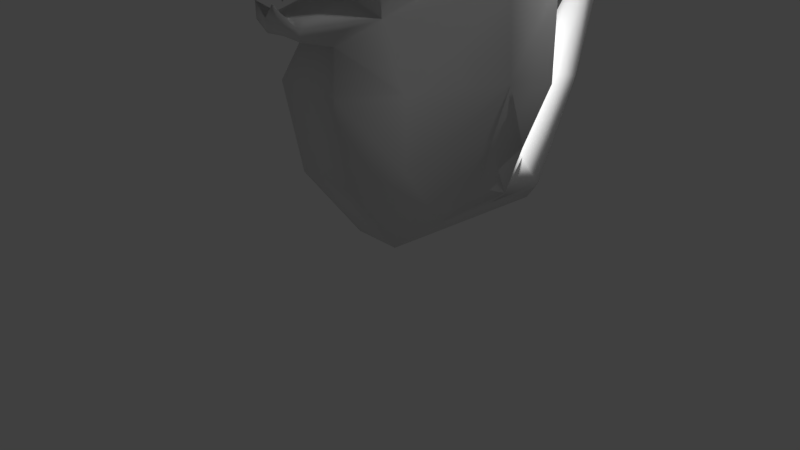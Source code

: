 # Source: Snake.blend  (saved by Blender 2.77.0; exported with 4.5.12 LTS)
import bpy
from mathutils import Matrix  # noqa: F401  (used for matrix-valued properties, if any)

bpy.ops.wm.read_factory_settings(use_empty=True)
scene = bpy.context.scene
scene.name = 'Scene'

# ---- collections
col_collection_1 = bpy.data.collections.new('Collection 1'); scene.collection.children.link(col_collection_1)

# ---- world
world_world = bpy.data.worlds.new('World'); scene.world = world_world
world_world.color = (0.05088, 0.05088, 0.05088)
world_world.use_sun_shadow = False
world_world.sun_shadow_jitter_overblur = 0.0
world_world.cycles.sampling_method = 'MANUAL'

# ---- cameras
cam_camera = bpy.data.cameras.new('Camera')
cam_camera.clip_end = 100.0
cam_camera.lens = 35.0
cam_camera.sensor_width = 32.0
cam_camera.sensor_height = 18.0
cam_camera.ortho_scale = 7.314
cam_camera.dof.focus_distance = 0.0
cam_camera.dof.aperture_fstop = 128.0

# ---- lights
light_hemi_006 = bpy.data.lights.new('Hemi.006', 'SUN')
light_hemi_006.transmission_factor = 0.0
light_hemi_006.angle = 0.1993
light_hemi_006.energy = 1.0
light_hemi_006.shadow_buffer_clip_start = 0.5
light_hemi_006.shadow_soft_size = 0.1
light_hemi_006.shadow_cascade_max_distance = 1000.0
light_hemi_005 = bpy.data.lights.new('Hemi.005', 'SUN')
light_hemi_005.transmission_factor = 0.0
light_hemi_005.angle = 0.1993
light_hemi_005.energy = 1.0
light_hemi_005.shadow_buffer_clip_start = 0.5
light_hemi_005.shadow_soft_size = 0.1
light_hemi_005.shadow_cascade_max_distance = 1000.0
light_hemi_004 = bpy.data.lights.new('Hemi.004', 'SUN')
light_hemi_004.transmission_factor = 0.0
light_hemi_004.angle = 0.1993
light_hemi_004.energy = 1.0
light_hemi_004.shadow_buffer_clip_start = 0.5
light_hemi_004.shadow_soft_size = 0.1
light_hemi_004.shadow_cascade_max_distance = 1000.0
light_hemi_003 = bpy.data.lights.new('Hemi.003', 'SUN')
light_hemi_003.transmission_factor = 0.0
light_hemi_003.angle = 0.1993
light_hemi_003.energy = 1.0
light_hemi_003.shadow_buffer_clip_start = 0.5
light_hemi_003.shadow_soft_size = 0.1
light_hemi_003.shadow_cascade_max_distance = 1000.0
light_hemi_002 = bpy.data.lights.new('Hemi.002', 'SUN')
light_hemi_002.transmission_factor = 0.0
light_hemi_002.angle = 0.1993
light_hemi_002.energy = 1.0
light_hemi_002.shadow_buffer_clip_start = 0.5
light_hemi_002.shadow_soft_size = 0.1
light_hemi_002.shadow_cascade_max_distance = 1000.0
light_hemi_001 = bpy.data.lights.new('Hemi.001', 'SUN')
light_hemi_001.transmission_factor = 0.0
light_hemi_001.angle = 0.1993
light_hemi_001.energy = 1.0
light_hemi_001.shadow_buffer_clip_start = 0.5
light_hemi_001.shadow_soft_size = 0.1
light_hemi_001.shadow_cascade_max_distance = 1000.0
light_hemi = bpy.data.lights.new('Hemi', 'SUN')
light_hemi.transmission_factor = 0.0
light_hemi.angle = 0.1993
light_hemi.energy = 1.0
light_hemi.shadow_buffer_clip_start = 0.5
light_hemi.shadow_soft_size = 0.1
light_hemi.shadow_cascade_max_distance = 1000.0
light_lamp = bpy.data.lights.new('Lamp', 'POINT')
light_lamp.transmission_factor = 0.0
light_lamp.cutoff_distance = 30.0
light_lamp.energy = 100.0
light_lamp.shadow_buffer_clip_start = 1.001
light_lamp.shadow_soft_size = 0.1
light_lamp.shadow_maximum_resolution = 0.006
light_lamp.use_absolute_resolution = True

# ---- meshes
me_circle = bpy.data.meshes.new('Circle')
me_circle.from_pydata([(-2.083, 0.7364, 0.1578), (-0.5834, -0.3027, -0.2287), (-0.285, -0.7241, -0.5088), (-0.8535, -0.2225, -1.022), (-0.4674, -0.901, -0.9926), (-1.181, 1.141, -2.524), (-0.7515, 0.432, -2.835), (-0.3345, 0.06365, -3.206), (-0.462, 2.349, -2.599), (-0.5761, 2.58, -3.042), (-0.2564, 2.766, -3.397), (-0.2828, 3.299, -1.663), (-0.3527, 3.597, -1.732), (-0.157, 3.836, -1.786), (-1.1, -0.437, 0.4011), (-0.6077, -1.44, 0.5345), (-0.1509, 4.006, -0.5867), (-0.1882, 4.153, -0.659), (-0.08374, 4.27, -0.7169), (-2.083, 0.7364, -0.8422), (-2.067, 0.7105, 0.5736), (-1.012, -0.6227, 1.182), (-0.7047, -1.342, 1.22), (-1.968, 0.6491, 1.145), (-0.7826, -0.3059, 1.731), (-0.4913, -0.9829, 1.582), (-1.541, 0.1984, 1.564), (-0.2796, -0.5977, 1.777), (-1.669, 0.495, 0.09685), (-1.665, 0.5677, -0.9037), (-1.693, 0.4356, 0.5626), (-1.542, 0.1839, 1.176), (-1.034, 0.8628, -2.421), (-0.2954, 1.415, -3.302), (-0.8215, 1.745, -2.562), (-0.6638, 1.506, -2.938), (-0.8249, -0.175, -2.0), (-0.4237, -0.7013, -2.168), (-1.647, 0.8556, -1.712), (-1.362, 0.6332, -1.693), (-0.1984, 4.043, -0.2911), (-0.2636, 4.299, -0.4174), (-0.1731, 4.23, -0.1011), (-0.2081, 4.367, -0.1689), (-0.2346, 4.292, 0.1378), (-0.2875, 4.5, 0.03534), (-0.1353, 4.46, 0.3627), (-0.165, 4.577, 0.3052), (-0.2398, 4.513, 0.5334), (-0.2774, 4.661, 0.4604), (-0.1469, 4.619, 0.6822), (-0.1721, 4.718, 0.6334), (-0.552, -1.275, 0.8441), (-0.4599, -1.213, 0.5706), (-0.2157, -1.543, 0.4307), (-0.5571, -1.493, 0.3645), (-0.4571, -1.355, 0.3696), (-0.339, -1.394, 0.08349), (-0.2579, -0.4779, -0.02059), (-0.2933, -1.167, -0.3777), (-0.3662, -1.243, -0.224), (-0.1486, -1.389, 0.03125), (-1.736, 0.8919, -0.8422), (-1.592, 0.7808, 1.159), (-1.398, 0.9791, -1.58), (-1.756, 0.8828, 0.1578), (-1.703, 0.8622, 0.5779), (-1.283, 0.3395, 1.573), (0.0, 0.0898, 1.935), (-0.343, 0.07487, 1.823), (-0.9621, -0.9202, 1.208), (-0.6365, -1.373, 0.9644), (-0.2309, -1.483, 1.245), (-0.5794, -1.139, 1.513), (-0.2781, -0.9521, -0.1399), (-0.3531, -0.56, 0.2402), (2.083, 0.7364, 0.1578), (0.5834, -0.3027, -0.2287), (0.285, -0.7241, -0.5088), (0.0, 1.677, -1.504), (0.0, 1.671, 0.1578), (0.8535, -0.2225, -1.022), (0.4674, -0.901, -0.9926), (0.0, 0.3989, 1.754), (1.181, 1.141, -2.524), (0.7515, 0.432, -2.835), (0.3345, 0.06365, -3.206), (0.0, 2.246, -2.402), (0.462, 2.349, -2.599), (0.5761, 2.58, -3.042), (0.2564, 2.766, -3.397), (0.0, -1.506, 0.6223), (0.0, 3.166, -1.633), (0.2828, 3.299, -1.663), (0.3527, 3.597, -1.732), (0.157, 3.836, -1.786), (1.1, -0.437, 0.4011), (0.0, 1.571, 0.5981), (0.6077, -1.44, 0.5345), (0.0, 3.941, -0.5545), (0.1509, 4.006, -0.5867), (0.1882, 4.153, -0.659), (0.08374, 4.27, -0.7169), (2.083, 0.7364, -0.8422), (2.067, 0.7105, 0.5736), (0.0, 1.671, -0.8422), (0.0, -0.7241, -0.4911), (0.0, -0.901, -1.0), (0.0, 0.06365, -3.206), (0.0, 2.766, -3.397), (0.0, 3.836, -1.786), (0.0, 4.27, -0.7169), (0.0, -1.429, 1.234), (1.012, -0.6227, 1.182), (0.0, 1.338, 1.218), (0.7165, -1.355, 1.22), (1.968, 0.6491, 1.145), (0.0, -1.081, 1.625), (0.7826, -0.3059, 1.731), (0.0, 1.04, 1.616), (0.4913, -0.9829, 1.582), (1.541, 0.1984, 1.564), (0.0, -0.6797, 1.821), (0.2796, -0.5977, 1.777), (1.669, 0.495, 0.09685), (1.665, 0.5677, -0.9037), (1.693, 0.4356, 0.5626), (1.542, 0.1839, 1.176), (1.034, 0.8628, -2.421), (0.2954, 1.415, -3.302), (0.8215, 1.745, -2.562), (0.6638, 1.506, -2.938), (0.0, 1.415, -3.302), (0.8249, -0.175, -2.0), (0.4237, -0.7013, -2.168), (1.647, 0.8556, -1.712), (0.0, -0.7013, -2.171), (1.362, 0.6332, -1.693), (0.0, 3.929, -0.2349), (0.1984, 4.043, -0.2911), (0.2636, 4.299, -0.4174), (0.0, 4.57, -0.5077), (0.0, 4.176, -0.03054), (0.1731, 4.23, -0.1011), (0.2081, 4.367, -0.1689), (0.0, 4.519, -0.1769), (0.0, 4.2, 0.1834), (0.2346, 4.292, 0.1378), (0.2875, 4.5, 0.03534), (0.0, 4.719, -0.03786), (0.0, 4.408, 0.3833), (0.1353, 4.46, 0.3627), (0.165, 4.577, 0.3052), (0.0, 4.7, 0.2591), (0.0, 4.447, 0.5659), (0.2398, 4.513, 0.5334), (0.2774, 4.661, 0.4604), (0.0, 4.817, 0.4083), (0.0, 4.571, 0.6988), (0.1469, 4.619, 0.6822), (0.1721, 4.718, 0.6334), (0.0, 4.818, 0.5935), (0.552, -1.275, 0.8441), (0.4599, -1.213, 0.5706), (0.2157, -1.543, 0.4307), (0.5571, -1.493, 0.3645), (0.4571, -1.355, 0.3696), (0.339, -1.394, 0.08349), (0.0, -0.6169, 0.0706), (0.2579, -0.4779, -0.02059), (0.2933, -1.167, -0.3777), (0.0, -1.19, -0.1171), (0.0, -1.167, -0.36), (0.0, -1.382, -0.1328), (0.3662, -1.243, -0.224), (0.1486, -1.389, 0.03125), (1.736, 0.8919, -0.8422), (1.592, 0.7808, 1.159), (1.398, 0.9791, -1.58), (1.756, 0.8828, 0.1578), (1.703, 0.8622, 0.5779), (1.283, 0.3395, 1.573), (0.343, 0.07487, 1.823), (0.9621, -0.9202, 1.208), (0.6365, -1.373, 0.9644), (0.2309, -1.483, 1.245), (0.5794, -1.139, 1.513), (0.0, -1.081, -0.09799), (0.2781, -0.9521, -0.1399), (0.3531, -0.56, 0.2402), (0.0, -0.6843, 0.2552), (-0.2605, -1.341, 0.9579), (-0.3854, -1.426, 1.047), (-0.8083, -1.168, 1.05), (-0.7939, -0.9908, 0.9501), (-0.7094, -1.065, 1.334), (-0.6709, -0.8543, 1.369), (-0.3094, -1.342, 1.46), (-0.1715, -1.219, 1.503), (0.3051, -1.334, 0.9464), (0.4182, -1.422, 1.044), (0.726, -1.058, 1.295), (0.7044, -0.8321, 1.318), (0.1988, -1.17, 1.501), (0.3412, -1.289, 1.462), (0.8195, -0.979, 0.97), (0.8371, -1.175, 1.043)], [], [(2, 1, 3, 4), (0, 65, 62, 19), (106, 2, 4, 107), (2, 106, 172, 59), (37, 36, 6, 7), (20, 30, 31, 23), (136, 37, 7, 108), (97, 66, 63, 114), (132, 33, 10, 109), (35, 34, 8), (33, 35, 9, 10), (5, 79, 34), (8, 87, 92, 11), (0, 28, 30, 20), (109, 10, 13, 110), (9, 8, 11, 12), (8, 79, 87), (10, 9, 12, 13), (3, 1, 28, 29), (36, 3, 29, 39), (13, 12, 17, 18), (11, 92, 99, 16), (1, 58, 75, 14), (110, 13, 18, 111), (12, 11, 16, 17), (19, 62, 64, 38), (80, 65, 66, 97), (114, 63, 67, 119), (21, 70, 195, 196), (15, 91, 191, 52), (14, 194, 21), (24, 67, 26), (24, 25, 27), (22, 72, 197), (23, 31, 24, 26), (24, 27, 68, 69), (25, 117, 122, 27), (7, 6, 35, 33), (30, 28, 1, 14), (24, 31, 21), (29, 28, 0, 19), (31, 30, 14, 21), (39, 38, 5, 32), (32, 5, 6), (6, 5, 35), (108, 7, 33, 132), (29, 19, 38, 39), (34, 79, 8), (35, 5, 34), (8, 9, 35), (5, 105, 79), (6, 36, 39, 32), (107, 4, 37, 136), (4, 3, 36, 37), (111, 18, 141), (38, 64, 5), (119, 69, 83), (41, 40, 42, 43), (17, 16, 40, 41), (18, 17, 41, 141), (16, 99, 138, 40), (145, 43, 45, 149), (141, 41, 43, 145), (40, 138, 142, 42), (44, 146, 150, 46), (42, 142, 146, 44), (43, 42, 44, 45), (47, 46, 48, 49), (149, 45, 47, 153), (45, 44, 46, 47), (49, 48, 50, 51), (46, 150, 154, 48), (153, 47, 49, 157), (50, 158, 161, 51), (48, 154, 158, 50), (157, 49, 51, 161), (56, 54, 57), (25, 198, 117), (21, 194, 193, 70), (25, 24, 196), (52, 191, 192, 71), (53, 91, 54, 56), (14, 53, 15), (15, 53, 56, 55), (91, 15, 55, 54), (59, 172, 173, 60), (55, 56, 57), (54, 55, 57), (58, 168, 190, 75), (58, 1, 74), (60, 1, 59), (168, 58, 74, 187), (1, 2, 59), (60, 173, 61), (171, 60, 61), (173, 171, 61), (63, 66, 20, 23), (67, 24, 69), (5, 64, 105), (62, 65, 80, 105), (64, 62, 105), (66, 65, 0, 20), (67, 63, 23, 26), (69, 68, 83), (68, 27, 122), (73, 197, 198, 25), (70, 193, 22), (73, 195, 22), (71, 192, 22), (187, 74, 60, 171), (74, 1, 60), (75, 190, 91, 53), (14, 75, 53), (78, 82, 81, 77), (76, 103, 176, 179), (106, 107, 82, 78), (78, 170, 172, 106), (134, 86, 85, 133), (104, 116, 127, 126), (136, 108, 86, 134), (97, 114, 177, 180), (132, 109, 90, 129), (131, 88, 130), (129, 90, 89, 131), (84, 130, 79), (88, 93, 92, 87), (76, 104, 126, 124), (109, 110, 95, 90), (89, 94, 93, 88), (88, 87, 79), (90, 95, 94, 89), (81, 125, 124, 77), (133, 137, 125, 81), (95, 102, 101, 94), (93, 100, 99, 92), (77, 96, 189, 169), (110, 111, 102, 95), (94, 101, 100, 93), (103, 135, 178, 176), (80, 97, 180, 179), (114, 119, 181, 177), (113, 202, 201, 183), (98, 162, 199, 91), (96, 113, 205), (118, 121, 181), (118, 123, 120), (115, 204, 185), (116, 121, 118, 127), (118, 182, 68, 123), (120, 123, 122, 117), (86, 129, 131, 85), (126, 96, 77, 124), (118, 113, 127), (125, 103, 76, 124), (127, 113, 96, 126), (137, 128, 84, 135), (128, 85, 84), (85, 131, 84), (108, 132, 129, 86), (125, 137, 135, 103), (130, 88, 79), (131, 130, 84), (88, 131, 89), (84, 79, 105), (85, 128, 137, 133), (107, 136, 134, 82), (82, 134, 133, 81), (111, 141, 102), (135, 84, 178), (140, 144, 143, 139), (101, 140, 139, 100), (102, 141, 140, 101), (100, 139, 138, 99), (145, 149, 148, 144), (141, 145, 144, 140), (139, 143, 142, 138), (147, 151, 150, 146), (143, 147, 146, 142), (144, 148, 147, 143), (152, 156, 155, 151), (149, 153, 152, 148), (148, 152, 151, 147), (156, 160, 159, 155), (151, 155, 154, 150), (153, 157, 156, 152), (159, 160, 161, 158), (155, 159, 158, 154), (157, 161, 160, 156), (166, 167, 164), (120, 117, 203), (113, 183, 206, 205), (120, 202, 118), (162, 184, 200, 199), (163, 166, 164, 91), (96, 98, 163), (98, 165, 166, 163), (91, 164, 165, 98), (170, 174, 173, 172), (165, 167, 166), (164, 167, 165), (169, 189, 190, 168), (169, 188, 77), (174, 170, 77), (168, 187, 188, 169), (77, 170, 78), (174, 175, 173), (171, 175, 174), (173, 175, 171), (177, 116, 104, 180), (181, 182, 118), (84, 105, 178), (176, 105, 80, 179), (178, 105, 176), (180, 104, 76, 179), (181, 121, 116, 177), (182, 83, 68), (68, 122, 123), (186, 120, 203, 204), (183, 115, 206), (186, 115, 201), (184, 115, 200), (187, 171, 174, 188), (188, 174, 77), (189, 163, 91, 190), (96, 163, 189), (191, 91, 112), (192, 191, 112, 72), (22, 192, 72), (193, 194, 52, 71), (22, 193, 71), (194, 14, 15, 52), (196, 24, 21), (196, 195, 73, 25), (22, 195, 70), (117, 198, 112), (197, 73, 22), (198, 197, 72, 112), (199, 200, 185, 112), (200, 115, 185), (91, 199, 112), (201, 202, 120, 186), (118, 202, 113), (201, 115, 183), (203, 117, 112), (204, 115, 186), (204, 203, 112, 185), (205, 162, 98, 96), (205, 206, 184, 162), (206, 115, 184), (182, 119, 83), (69, 119, 67), (182, 181, 119)])
me_circle.polygons.foreach_set('use_smooth', [True] * 252)
_uv = me_circle.uv_layers.new(name='UVMap')
_uv.uv.foreach_set('vector', [0.4907, 0.8618, 0.4907, 0.8617, 0.4907, 0.8618, 0.4907, 0.8618, 0.5052, 0.8608, 0.5053, 0.8608, 0.5053, 0.8608, 0.5053, 0.8608, 0.4906, 0.8618, 0.4907, 0.8618, 0.4907, 0.8618, 0.4907, 0.8618, 0.4907, 0.8618, 0.4906, 0.8618, 0.4906, 0.8618, 0.4906, 0.8617, 0.4907, 0.8618, 0.4907, 0.8618, 0.4907, 0.8618, 0.4907, 0.8618, 0.4941, 0.8605, 0.4941, 0.8605, 0.4941, 0.8605, 0.4941, 0.8605, 0.4907, 0.8618, 0.4907, 0.8618, 0.4907, 0.8618, 0.4907, 0.8618, 0.5038, 0.8875, 0.5038, 0.8875, 0.5038, 0.8875, 0.5038, 0.8875, 0.4907, 0.8618, 0.4907, 0.8618, 0.4907, 0.8618, 0.4907, 0.8618, 0.5038, 0.8876, 0.5038, 0.8876, 0.5038, 0.8876, 0.4907, 0.8618, 0.4907, 0.8618, 0.4907, 0.8618, 0.4907, 0.8618, 0.5038, 0.8876, 0.5038, 0.8875, 0.5038, 0.8876, 0.5038, 0.8876, 0.5038, 0.8876, 0.5039, 0.8876, 0.5039, 0.8876, 0.4941, 0.8605, 0.4941, 0.8605, 0.4941, 0.8605, 0.4941, 0.8605, 0.4907, 0.8618, 0.4907, 0.8618, 0.4907, 0.8618, 0.4907, 0.8618, 0.5038, 0.8876, 0.5038, 0.8876, 0.5039, 0.8876, 0.5039, 0.8876, 0.5038, 0.8876, 0.5038, 0.8875, 0.5038, 0.8876, 0.4907, 0.8618, 0.4907, 0.8618, 0.4907, 0.8618, 0.4907, 0.8618, 0.5038, 0.8876, 0.5038, 0.8875, 0.5038, 0.8875, 0.5038, 0.8875, 0.5038, 0.8876, 0.5038, 0.8876, 0.5038, 0.8875, 0.5038, 0.8876, 0.4907, 0.8618, 0.4907, 0.8618, 0.4907, 0.8618, 0.4907, 0.8618, 0.5039, 0.8876, 0.5039, 0.8876, 0.5039, 0.8876, 0.5039, 0.8876, 0.8293, 0.9853, 0.8293, 0.9853, 0.8293, 0.9853, 0.8293, 0.9853, 0.4907, 0.8618, 0.4907, 0.8618, 0.4907, 0.8618, 0.4907, 0.8618, 0.5039, 0.8876, 0.5039, 0.8876, 0.5039, 0.8876, 0.5039, 0.8876, 0.5053, 0.8608, 0.5053, 0.8608, 0.5053, 0.8608, 0.5053, 0.8608, 0.5038, 0.8875, 0.5038, 0.8875, 0.5038, 0.8875, 0.5038, 0.8875, 0.5038, 0.8875, 0.5038, 0.8875, 0.5038, 0.8875, 0.5038, 0.8875, 0.5957, 0.8345, 0.5957, 0.8345, 0.5957, 0.8345, 0.5957, 0.8345, 0.4906, 0.8617, 0.4906, 0.8617, 0.4906, 0.8617, 0.4907, 0.8617, 0.4907, 0.8617, 0.4907, 0.8617, 0.4907, 0.8617, 0.5052, 0.8607, 0.5052, 0.8607, 0.5052, 0.8607, 0.4907, 0.8617, 0.4907, 0.8617, 0.4907, 0.8617, 0.4983, 0.811, 0.4983, 0.811, 0.4983, 0.811, 0.4941, 0.8605, 0.4941, 0.8605, 0.4941, 0.8605, 0.4941, 0.8605, 0.4912, 0.8617, 0.4912, 0.8617, 0.4912, 0.8617, 0.4912, 0.8617, 0.4907, 0.8617, 0.4907, 0.8617, 0.4907, 0.8617, 0.4907, 0.8617, 0.4907, 0.8618, 0.4907, 0.8618, 0.4907, 0.8618, 0.4907, 0.8618, 0.5038, 0.8875, 0.5038, 0.8875, 0.5038, 0.8875, 0.5038, 0.8875, 0.5038, 0.8875, 0.5038, 0.8875, 0.5038, 0.8875, 0.4941, 0.8605, 0.4941, 0.8605, 0.4941, 0.8605, 0.4941, 0.8605, 0.5038, 0.8875, 0.5038, 0.8875, 0.5038, 0.8875, 0.5038, 0.8875, 0.4941, 0.8605, 0.4942, 0.8605, 0.4942, 0.8605, 0.4942, 0.8605, 0.4942, 0.8605, 0.4942, 0.8605, 0.4942, 0.8605, 0.4999, 0.8865, 0.4999, 0.8865, 0.5, 0.8865, 0.4907, 0.8618, 0.4907, 0.8618, 0.4907, 0.8618, 0.4907, 0.8618, 0.4941, 0.8605, 0.4941, 0.8605, 0.4942, 0.8605, 0.4941, 0.8605, 0.5038, 0.8876, 0.5038, 0.8875, 0.5038, 0.8876, 0.5038, 0.8876, 0.5038, 0.8876, 0.5038, 0.8876, 0.5038, 0.8876, 0.5038, 0.8876, 0.5038, 0.8876, 0.5038, 0.8876, 0.5038, 0.8875, 0.5038, 0.8875, 0.5038, 0.8876, 0.5038, 0.8876, 0.5038, 0.8876, 0.5038, 0.8876, 0.4907, 0.8618, 0.4907, 0.8618, 0.4907, 0.8618, 0.4907, 0.8618, 0.4907, 0.8618, 0.4907, 0.8618, 0.4907, 0.8618, 0.4907, 0.8618, 0.4907, 0.8618, 0.4907, 0.8618, 0.4907, 0.8618, 0.5053, 0.8608, 0.5053, 0.8608, 0.5053, 0.8608, 0.5038, 0.8875, 0.5038, 0.8875, 0.5038, 0.8875, 0.4984, 0.8109, 0.4984, 0.8109, 0.4984, 0.8109, 0.4984, 0.8109, 0.5025, 0.8605, 0.5025, 0.8605, 0.5025, 0.8605, 0.5025, 0.8605, 0.4984, 0.8109, 0.4984, 0.8109, 0.4984, 0.8109, 0.4984, 0.8109, 0.4984, 0.8109, 0.4984, 0.8109, 0.4984, 0.8109, 0.4984, 0.8109, 0.4984, 0.8109, 0.4984, 0.8109, 0.4984, 0.8109, 0.4984, 0.8109, 0.5025, 0.8605, 0.5025, 0.8605, 0.5025, 0.8605, 0.5025, 0.8605, 0.5025, 0.8605, 0.5025, 0.8605, 0.5025, 0.8605, 0.5025, 0.8605, 0.5025, 0.8605, 0.5025, 0.8605, 0.5025, 0.8605, 0.5025, 0.8605, 0.4984, 0.8109, 0.4984, 0.8109, 0.4984, 0.8109, 0.4984, 0.8109, 0.5025, 0.8605, 0.5025, 0.8605, 0.5025, 0.8605, 0.5025, 0.8605, 0.5025, 0.8605, 0.5025, 0.8605, 0.5025, 0.8605, 0.5025, 0.8605, 0.5025, 0.8605, 0.5025, 0.8605, 0.5025, 0.8605, 0.5025, 0.8605, 0.4984, 0.8109, 0.4984, 0.8109, 0.4984, 0.8109, 0.4984, 0.8109, 0.4984, 0.8109, 0.4984, 0.8109, 0.4984, 0.8109, 0.4984, 0.8109, 0.4984, 0.8109, 0.4984, 0.8109, 0.4984, 0.8109, 0.4984, 0.8109, 0.4984, 0.8109, 0.4984, 0.8109, 0.4984, 0.8109, 0.4984, 0.8109, 0.5025, 0.8605, 0.5025, 0.8605, 0.5025, 0.8605, 0.5025, 0.8605, 0.5025, 0.8605, 0.5025, 0.8605, 0.5025, 0.8605, 0.5025, 0.8605, 0.5025, 0.8605, 0.5025, 0.8605, 0.5025, 0.8605, 0.5025, 0.8605, 0.02676, 0.988, 0.02676, 0.988, 0.02676, 0.988, 0.4907, 0.8617, 0.4907, 0.8617, 0.4907, 0.8617, 0.5934, 0.8348, 0.5934, 0.8348, 0.5934, 0.8348, 0.5934, 0.8348, 0.4907, 0.8617, 0.4907, 0.8617, 0.4907, 0.8617, 0.5957, 0.8345, 0.5957, 0.8345, 0.5957, 0.8345, 0.5957, 0.8345, 0.02676, 0.9881, 0.02676, 0.988, 0.02676, 0.988, 0.02676, 0.988, 0.5038, 0.8875, 0.5038, 0.8875, 0.5038, 0.8875, 0.02676, 0.988, 0.02676, 0.9881, 0.02676, 0.988, 0.02676, 0.988, 0.02676, 0.988, 0.02676, 0.988, 0.02676, 0.988, 0.02676, 0.988, 0.4906, 0.8617, 0.4906, 0.8618, 0.4906, 0.8617, 0.4906, 0.8617, 0.02676, 0.988, 0.02676, 0.988, 0.02676, 0.988, 0.02676, 0.988, 0.02676, 0.988, 0.02676, 0.988, 0.8293, 0.9853, 0.8293, 0.9853, 0.8293, 0.9853, 0.8293, 0.9853, 0.8293, 0.9853, 0.8293, 0.9853, 0.8293, 0.9853, 0.4906, 0.8617, 0.4907, 0.8617, 0.4906, 0.8617, 0.8293, 0.9853, 0.8293, 0.9853, 0.8293, 0.9853, 0.8293, 0.9853, 0.4907, 0.8617, 0.4907, 0.8618, 0.4906, 0.8617, 0.02676, 0.9881, 0.02675, 0.9881, 0.02676, 0.9881, 0.02676, 0.9881, 0.02676, 0.9881, 0.02676, 0.9881, 0.8286, 0.9861, 0.8286, 0.9861, 0.8286, 0.9861, 0.5052, 0.8607, 0.5052, 0.8607, 0.5052, 0.8607, 0.5052, 0.8607, 0.5038, 0.8875, 0.5038, 0.8875, 0.5038, 0.8875, 0.5038, 0.8876, 0.5038, 0.8875, 0.5038, 0.8875, 0.5038, 0.8875, 0.5038, 0.8875, 0.5038, 0.8875, 0.5038, 0.8875, 0.5038, 0.8875, 0.5038, 0.8875, 0.5038, 0.8875, 0.5052, 0.8607, 0.5053, 0.8608, 0.5052, 0.8608, 0.5052, 0.8607, 0.5052, 0.8607, 0.5052, 0.8607, 0.5052, 0.8607, 0.5052, 0.8607, 0.4939, 0.8605, 0.4939, 0.8605, 0.4939, 0.8605, 0.4912, 0.8617, 0.4912, 0.8617, 0.4912, 0.8617, 0.5934, 0.8348, 0.5934, 0.8348, 0.5934, 0.8348, 0.5934, 0.8348, 0.4983, 0.811, 0.4983, 0.811, 0.4983, 0.811, 0.5007, 0.8108, 0.5007, 0.8108, 0.5007, 0.8108, 0.5007, 0.8108, 0.5007, 0.8108, 0.5007, 0.8108, 0.8293, 0.9853, 0.8293, 0.9853, 0.8293, 0.9853, 0.8293, 0.9853, 0.8293, 0.9853, 0.8293, 0.9853, 0.8293, 0.9853, 0.8293, 0.9853, 0.8293, 0.9853, 0.8293, 0.9852, 0.8293, 0.9853, 0.8293, 0.9853, 0.8293, 0.9853, 0.8293, 0.9853, 0.4907, 0.8618, 0.4907, 0.8618, 0.4907, 0.8618, 0.4907, 0.8617, 0.5052, 0.8608, 0.5053, 0.8608, 0.5053, 0.8608, 0.5053, 0.8608, 0.4906, 0.8618, 0.4907, 0.8618, 0.4907, 0.8618, 0.4907, 0.8618, 0.4907, 0.8618, 0.4906, 0.8617, 0.4906, 0.8618, 0.4906, 0.8618, 0.4907, 0.8618, 0.4907, 0.8618, 0.4907, 0.8618, 0.4907, 0.8618, 0.4941, 0.8605, 0.4941, 0.8605, 0.4941, 0.8605, 0.4941, 0.8605, 0.4907, 0.8618, 0.4907, 0.8618, 0.4907, 0.8618, 0.4907, 0.8618, 0.5038, 0.8875, 0.5038, 0.8875, 0.5038, 0.8875, 0.5038, 0.8875, 0.4907, 0.8618, 0.4907, 0.8618, 0.4907, 0.8618, 0.4907, 0.8618, 0.5038, 0.8876, 0.5038, 0.8876, 0.5038, 0.8876, 0.4907, 0.8618, 0.4907, 0.8618, 0.4907, 0.8618, 0.4907, 0.8618, 0.5038, 0.8876, 0.5038, 0.8876, 0.5038, 0.8875, 0.5038, 0.8876, 0.5039, 0.8876, 0.5039, 0.8876, 0.5038, 0.8876, 0.4941, 0.8605, 0.4941, 0.8605, 0.4941, 0.8605, 0.4941, 0.8605, 0.4907, 0.8618, 0.4907, 0.8618, 0.4907, 0.8618, 0.4907, 0.8618, 0.5038, 0.8876, 0.5039, 0.8876, 0.5039, 0.8876, 0.5038, 0.8876, 0.5038, 0.8876, 0.5038, 0.8876, 0.5038, 0.8875, 0.4907, 0.8618, 0.4907, 0.8618, 0.4907, 0.8618, 0.4907, 0.8618, 0.5038, 0.8876, 0.5038, 0.8875, 0.5038, 0.8875, 0.5038, 0.8875, 0.5038, 0.8876, 0.5038, 0.8876, 0.5038, 0.8875, 0.5038, 0.8876, 0.4907, 0.8618, 0.4907, 0.8618, 0.4907, 0.8618, 0.4907, 0.8618, 0.5039, 0.8876, 0.5039, 0.8876, 0.5039, 0.8876, 0.5039, 0.8876, 0.8293, 0.9853, 0.8293, 0.9853, 0.8293, 0.9853, 0.8293, 0.9853, 0.4907, 0.8618, 0.4907, 0.8618, 0.4907, 0.8618, 0.4907, 0.8618, 0.5039, 0.8876, 0.5039, 0.8876, 0.5039, 0.8876, 0.5039, 0.8876, 0.5053, 0.8608, 0.5053, 0.8608, 0.5053, 0.8608, 0.5053, 0.8608, 0.5038, 0.8875, 0.5038, 0.8875, 0.5038, 0.8875, 0.5038, 0.8875, 0.5038, 0.8875, 0.5038, 0.8875, 0.5038, 0.8875, 0.5038, 0.8875, 0.5957, 0.8345, 0.5957, 0.8345, 0.5957, 0.8345, 0.5957, 0.8345, 0.4906, 0.8617, 0.4907, 0.8617, 0.4906, 0.8617, 0.4906, 0.8617, 0.4907, 0.8617, 0.4907, 0.8617, 0.4907, 0.8617, 0.5052, 0.8607, 0.5052, 0.8607, 0.5052, 0.8607, 0.4907, 0.8617, 0.4907, 0.8617, 0.4907, 0.8617, 0.4983, 0.811, 0.4983, 0.811, 0.4983, 0.811, 0.4941, 0.8605, 0.4941, 0.8605, 0.4941, 0.8605, 0.4941, 0.8605, 0.4912, 0.8617, 0.4912, 0.8617, 0.4912, 0.8617, 0.4912, 0.8617, 0.4907, 0.8617, 0.4907, 0.8617, 0.4907, 0.8617, 0.4907, 0.8617, 0.4907, 0.8618, 0.4907, 0.8618, 0.4907, 0.8618, 0.4907, 0.8618, 0.5038, 0.8875, 0.5038, 0.8875, 0.5038, 0.8875, 0.5038, 0.8875, 0.5038, 0.8875, 0.5038, 0.8875, 0.5038, 0.8875, 0.4941, 0.8605, 0.4941, 0.8605, 0.4941, 0.8605, 0.4941, 0.8605, 0.5038, 0.8875, 0.5038, 0.8875, 0.5038, 0.8875, 0.5038, 0.8875, 0.4941, 0.8605, 0.4942, 0.8605, 0.4942, 0.8605, 0.4942, 0.8605, 0.4942, 0.8605, 0.4942, 0.8605, 0.4942, 0.8605, 0.4999, 0.8865, 0.5, 0.8865, 0.4999, 0.8865, 0.4907, 0.8618, 0.4907, 0.8618, 0.4907, 0.8618, 0.4907, 0.8618, 0.4941, 0.8605, 0.4941, 0.8605, 0.4942, 0.8605, 0.4941, 0.8605, 0.5038, 0.8876, 0.5038, 0.8876, 0.5038, 0.8875, 0.5038, 0.8876, 0.5038, 0.8876, 0.5038, 0.8876, 0.5038, 0.8876, 0.5038, 0.8876, 0.5038, 0.8876, 0.5038, 0.8876, 0.5038, 0.8875, 0.5038, 0.8875, 0.5038, 0.8876, 0.5038, 0.8876, 0.5038, 0.8876, 0.5038, 0.8876, 0.4907, 0.8618, 0.4907, 0.8618, 0.4907, 0.8618, 0.4907, 0.8618, 0.4907, 0.8618, 0.4907, 0.8618, 0.4907, 0.8618, 0.4907, 0.8618, 0.4907, 0.8618, 0.4907, 0.8618, 0.4907, 0.8618, 0.5053, 0.8608, 0.5053, 0.8608, 0.5053, 0.8608, 0.4984, 0.8109, 0.4984, 0.8109, 0.4984, 0.8109, 0.4984, 0.8109, 0.5025, 0.8605, 0.5025, 0.8605, 0.5025, 0.8605, 0.5025, 0.8605, 0.4984, 0.8109, 0.4984, 0.8109, 0.4984, 0.8109, 0.4984, 0.8109, 0.4984, 0.8109, 0.4984, 0.8109, 0.4984, 0.8109, 0.4984, 0.8109, 0.4984, 0.8109, 0.4984, 0.8109, 0.4984, 0.8109, 0.4984, 0.8109, 0.5025, 0.8605, 0.5025, 0.8605, 0.5025, 0.8605, 0.5025, 0.8605, 0.5025, 0.8605, 0.5025, 0.8605, 0.5025, 0.8605, 0.5025, 0.8605, 0.5025, 0.8605, 0.5025, 0.8605, 0.5025, 0.8605, 0.5025, 0.8605, 0.4984, 0.8109, 0.4984, 0.8109, 0.4984, 0.8109, 0.4984, 0.8109, 0.5025, 0.8605, 0.5025, 0.8605, 0.5025, 0.8605, 0.5025, 0.8605, 0.5025, 0.8605, 0.5025, 0.8605, 0.5025, 0.8605, 0.5025, 0.8605, 0.5025, 0.8605, 0.5025, 0.8605, 0.5025, 0.8605, 0.5025, 0.8605, 0.4984, 0.8109, 0.4984, 0.8109, 0.4984, 0.8109, 0.4984, 0.8109, 0.4984, 0.8109, 0.4984, 0.8109, 0.4984, 0.8109, 0.4984, 0.8109, 0.4984, 0.8109, 0.4984, 0.8109, 0.4984, 0.8109, 0.4984, 0.8109, 0.4984, 0.8109, 0.4984, 0.8109, 0.4984, 0.8109, 0.4984, 0.8109, 0.5025, 0.8605, 0.5025, 0.8605, 0.5025, 0.8605, 0.5025, 0.8605, 0.5025, 0.8605, 0.5025, 0.8605, 0.5025, 0.8605, 0.5025, 0.8605, 0.5025, 0.8605, 0.5025, 0.8605, 0.5025, 0.8605, 0.5025, 0.8605, 0.02676, 0.988, 0.02676, 0.988, 0.02676, 0.988, 0.4907, 0.8617, 0.4907, 0.8617, 0.4907, 0.8617, 0.5934, 0.8348, 0.5934, 0.8348, 0.5934, 0.8348, 0.5934, 0.8348, 0.4907, 0.8617, 0.4907, 0.8617, 0.4907, 0.8617, 0.5957, 0.8345, 0.5957, 0.8345, 0.5957, 0.8345, 0.5957, 0.8345, 0.02676, 0.9881, 0.02676, 0.988, 0.02676, 0.988, 0.02676, 0.988, 0.5038, 0.8875, 0.5038, 0.8875, 0.5038, 0.8875, 0.02676, 0.988, 0.02676, 0.988, 0.02676, 0.988, 0.02676, 0.9881, 0.02676, 0.988, 0.02676, 0.988, 0.02676, 0.988, 0.02676, 0.988, 0.4906, 0.8617, 0.4906, 0.8617, 0.4906, 0.8617, 0.4906, 0.8618, 0.02676, 0.988, 0.02676, 0.988, 0.02676, 0.988, 0.02676, 0.988, 0.02676, 0.988, 0.02676, 0.988, 0.8293, 0.9853, 0.8293, 0.9853, 0.8293, 0.9853, 0.8293, 0.9853, 0.8293, 0.9853, 0.8293, 0.9853, 0.8293, 0.9853, 0.4906, 0.8617, 0.4906, 0.8617, 0.4907, 0.8617, 0.8293, 0.9853, 0.8293, 0.9853, 0.8293, 0.9853, 0.8293, 0.9853, 0.4907, 0.8617, 0.4906, 0.8617, 0.4907, 0.8618, 0.02676, 0.9881, 0.02676, 0.9881, 0.02675, 0.9881, 0.02676, 0.9881, 0.02676, 0.9881, 0.02676, 0.9881, 0.8286, 0.9861, 0.8286, 0.9861, 0.8286, 0.9861, 0.5052, 0.8607, 0.5052, 0.8607, 0.5052, 0.8607, 0.5052, 0.8607, 0.5038, 0.8875, 0.5038, 0.8875, 0.5038, 0.8875, 0.5038, 0.8876, 0.5038, 0.8875, 0.5038, 0.8875, 0.5038, 0.8875, 0.5038, 0.8875, 0.5038, 0.8875, 0.5038, 0.8875, 0.5038, 0.8875, 0.5038, 0.8875, 0.5038, 0.8875, 0.5052, 0.8607, 0.5052, 0.8607, 0.5052, 0.8608, 0.5053, 0.8608, 0.5052, 0.8607, 0.5052, 0.8607, 0.5052, 0.8607, 0.5052, 0.8607, 0.4939, 0.8605, 0.4939, 0.8605, 0.4939, 0.8605, 0.4912, 0.8617, 0.4912, 0.8617, 0.4912, 0.8617, 0.5934, 0.8348, 0.5934, 0.8348, 0.5934, 0.8348, 0.5934, 0.8348, 0.4983, 0.811, 0.4983, 0.811, 0.4983, 0.811, 0.5007, 0.8108, 0.5007, 0.8108, 0.5007, 0.8108, 0.5007, 0.8108, 0.5007, 0.8108, 0.5007, 0.8108, 0.8293, 0.9853, 0.8293, 0.9853, 0.8293, 0.9853, 0.8293, 0.9853, 0.8293, 0.9853, 0.8293, 0.9853, 0.8293, 0.9853, 0.8293, 0.9853, 0.8293, 0.9853, 0.8293, 0.9852, 0.8293, 0.9853, 0.8293, 0.9853, 0.8293, 0.9853, 0.8293, 0.9853, 0.4906, 0.8617, 0.4906, 0.8617, 0.4906, 0.8617, 0.5957, 0.8345, 0.5957, 0.8345, 0.5957, 0.8345, 0.5957, 0.8345, 0.5007, 0.8108, 0.5007, 0.8108, 0.5007, 0.8108, 0.5934, 0.8348, 0.5934, 0.8348, 0.5934, 0.8348, 0.5934, 0.8348, 0.4983, 0.811, 0.4983, 0.811, 0.4983, 0.811, 0.4907, 0.8617, 0.4907, 0.8617, 0.4906, 0.8617, 0.4907, 0.8617, 0.4907, 0.8617, 0.4907, 0.8617, 0.4907, 0.8617, 0.5957, 0.8345, 0.5957, 0.8345, 0.5957, 0.8345, 0.5957, 0.8345, 0.5007, 0.8108, 0.5007, 0.8108, 0.5007, 0.8108, 0.4907, 0.8617, 0.4907, 0.8617, 0.4906, 0.8617, 0.4983, 0.811, 0.4983, 0.811, 0.4983, 0.811, 0.5934, 0.8348, 0.5934, 0.8348, 0.5934, 0.8348, 0.5934, 0.8348, 0.5957, 0.8345, 0.5957, 0.8345, 0.5957, 0.8345, 0.5957, 0.8345, 0.5007, 0.8108, 0.5007, 0.8108, 0.5007, 0.8108, 0.4906, 0.8617, 0.4906, 0.8617, 0.4906, 0.8617, 0.5957, 0.8345, 0.5957, 0.8345, 0.5957, 0.8345, 0.5957, 0.8345, 0.4907, 0.8617, 0.4907, 0.8617, 0.4907, 0.8617, 0.5007, 0.8108, 0.5007, 0.8108, 0.5007, 0.8108, 0.4907, 0.8617, 0.4907, 0.8617, 0.4906, 0.8617, 0.4983, 0.811, 0.4983, 0.811, 0.4983, 0.811, 0.5934, 0.8348, 0.5934, 0.8348, 0.5934, 0.8348, 0.5934, 0.8348, 0.4907, 0.8617, 0.4907, 0.8617, 0.4906, 0.8617, 0.4907, 0.8617, 0.5934, 0.8348, 0.5934, 0.8348, 0.5934, 0.8348, 0.5934, 0.8348, 0.4983, 0.811, 0.4983, 0.811, 0.4983, 0.811, 0.5038, 0.8875, 0.5038, 0.8875, 0.5038, 0.8875, 0.5038, 0.8875, 0.5038, 0.8875, 0.5038, 0.8875, 0.5038, 0.8875, 0.5038, 0.8875, 0.5038, 0.8875])
me_circle.use_remesh_preserve_volume = False
me_circle.use_remesh_preserve_attributes = False
me_circle.use_mirror_vertex_groups = False
me_circle.update()
arm_armature = bpy.data.armatures.new('Armature')  # bones are not reproduced

# ---- objects
ob_armature = bpy.data.objects.new('Armature', arm_armature)
ob_circle = bpy.data.objects.new('Circle', me_circle)
ob_hemi_006 = bpy.data.objects.new('Hemi.006', light_hemi_006)
ob_hemi_005 = bpy.data.objects.new('Hemi.005', light_hemi_005)
ob_hemi_004 = bpy.data.objects.new('Hemi.004', light_hemi_004)
ob_hemi_003 = bpy.data.objects.new('Hemi.003', light_hemi_003)
ob_hemi_002 = bpy.data.objects.new('Hemi.002', light_hemi_002)
ob_hemi_001 = bpy.data.objects.new('Hemi.001', light_hemi_001)
ob_hemi = bpy.data.objects.new('Hemi', light_hemi)
ob_lamp = bpy.data.objects.new('Lamp', light_lamp)
ob_camera = bpy.data.objects.new('Camera', cam_camera)

# ---- transforms, parenting, visibility, modifiers, constraints
ob_armature.location = (-5.492e-08, 2.193, 0.4082)
ob_armature.rotation_euler = (1.461, -2.944e-07, -7.441e-07)
ob_armature.show_in_front = True
ob_armature.lineart.crease_threshold = 0.0
ob_circle.parent = ob_armature
ob_circle.matrix_parent_inverse = Matrix(((1.0, -7.441e-07, 2.944e-07, 1.567e-06), (-2.109e-07, 0.1099, 0.9939, -0.6468), (-7.719e-07, -0.9939, 0.1099, 2.135), (0.0, 0.0, 0.0, 1.0)))
ob_circle.location = (0.0, 0.0, 3.4)
ob_circle.lineart.crease_threshold = 0.0
_vg = ob_circle.vertex_groups.new(name='Bone')
for _i, _w in zip([5, 6, 7, 8, 9, 10, 32, 33, 34, 35, 38, 39, 62, 64, 79, 84, 85, 86, 87, 88, 89, 90, 105, 108, 109, 128, 129, 130, 131, 132, 135, 137, 176, 178], [0.2239, 0.08621, 0.00298, 0.06344, 0.0557, 0.03077, 0.1375, 0.9103, 0.5549, 0.7796, 0.06147, 0.05285, 0.009599, 0.06897, 0.1194, 0.2239, 0.08621, 0.00298, 0.007485, 0.06344, 0.0557, 0.03077, 0.02784, 0.005501, 0.03352, 0.1375, 0.9103, 0.5549, 0.7796, 0.9377, 0.06147, 0.05285, 0.009599, 0.06897]): _vg.add([_i], _w, 'REPLACE')
_vg = ob_circle.vertex_groups.new(name='Bone.001')
for _i, _w in zip([5, 6, 7, 19, 29, 32, 33, 34, 35, 36, 37, 38, 39, 62, 64, 79, 84, 85, 86, 87, 103, 105, 108, 125, 128, 129, 130, 131, 133, 134, 135, 136, 137, 176, 178], [0.4877, 0.6827, 0.5092, 0.06293, 0.06882, 0.523, 0.0134, 0.1423, 0.09486, 0.09601, 0.04457, 0.1624, 0.1671, 0.07587, 0.1671, 0.3195, 0.4877, 0.6827, 0.5092, 0.0009025, 0.06293, 0.1131, 0.4896, 0.06882, 0.523, 0.0134, 0.1423, 0.09486, 0.09601, 0.04457, 0.1624, 0.03296, 0.1671, 0.07587, 0.1671]): _vg.add([_i], _w, 'REPLACE')
_vg = ob_circle.vertex_groups.new(name='Bone.002')
for _i, _w in zip([3, 4, 5, 6, 7, 19, 29, 32, 36, 37, 38, 39, 62, 64, 81, 82, 84, 85, 86, 103, 107, 108, 125, 128, 133, 134, 135, 136, 137, 176, 178], [0.1106, 0.1124, 0.05359, 0.1761, 0.4534, 0.01746, 0.03763, 0.1082, 0.7111, 0.8458, 0.1087, 0.2003, 0.01314, 0.06228, 0.1106, 0.1124, 0.05359, 0.1761, 0.4534, 0.01746, 0.1112, 0.4754, 0.03764, 0.1082, 0.7111, 0.8458, 0.1087, 0.8707, 0.2003, 0.01314, 0.06228]): _vg.add([_i], _w, 'REPLACE')
_vg = ob_circle.vertex_groups.new(name='Bone.003')
for _i, _w in zip([0, 1, 2, 3, 4, 5, 6, 14, 19, 20, 23, 26, 28, 29, 30, 31, 32, 34, 36, 37, 38, 39, 62, 63, 64, 65, 66, 67, 76, 77, 78, 79, 80, 81, 82, 84, 85, 96, 97, 103, 104, 105, 106, 107, 114, 116, 119, 121, 124, 125, 126, 127, 128, 130, 133, 134, 135, 136, 137, 176, 177, 178, 179, 180, 181], [0.3192, 0.08344, 0.07667, 0.6673, 0.6237, 0.1347, 0.01582, 0.0449, 0.5734, 0.2134, 0.1169, 0.06298, 0.321, 0.5852, 0.1971, 0.07998, 0.1548, 0.05491, 0.1381, 0.0754, 0.5188, 0.4509, 0.5687, 0.1152, 0.5466, 0.3223, 0.2131, 0.05036, 0.3192, 0.08344, 0.07667, 0.2988, 0.3239, 0.6673, 0.6237, 0.1347, 0.01582, 0.0449, 0.1912, 0.5734, 0.2134, 0.5798, 0.02075, 0.6273, 0.08988, 0.1169, 0.0406, 0.06296, 0.321, 0.5852, 0.1971, 0.07997, 0.1548, 0.05491, 0.1381, 0.0754, 0.5188, 0.06152, 0.4509, 0.5687, 0.1151, 0.5466, 0.3223, 0.2131, 0.05033]): _vg.add([_i], _w, 'REPLACE')
_vg = ob_circle.vertex_groups.new(name='Bone.004')
for _i, _w in zip([0, 1, 2, 3, 4, 14, 19, 20, 21, 23, 26, 28, 29, 30, 31, 38, 39, 53, 56, 58, 62, 63, 64, 65, 66, 67, 74, 75, 76, 77, 78, 79, 80, 81, 82, 96, 97, 103, 104, 105, 113, 114, 116, 119, 121, 124, 125, 126, 127, 135, 137, 163, 166, 168, 169, 176, 177, 178, 179, 180, 181, 188, 189, 190, 194, 196, 202, 205], [0.2138, 0.6611, 0.0758, 0.1022, 0.02526, 0.1569, 0.106, 0.1418, 0.02252, 0.08213, 0.04178, 0.2506, 0.1064, 0.1344, 0.06383, 0.04274, 0.03551, 0.03723, 0.00281, 0.5147, 0.09475, 0.0768, 0.03959, 0.1985, 0.1355, 0.02203, 0.09015, 0.1694, 0.2138, 0.6611, 0.0758, 0.02045, 0.228, 0.1022, 0.02526, 0.1569, 0.1335, 0.106, 0.1418, 0.06993, 0.02253, 0.06251, 0.08213, 0.01343, 0.0418, 0.2506, 0.1064, 0.1344, 0.06384, 0.04274, 0.03551, 0.03723, 0.002811, 0.2153, 0.5147, 0.09475, 0.0768, 0.03959, 0.1985, 0.1355, 0.02205, 0.09015, 0.1694, 0.1118, 0.009812, 0.00944, 0.01139, 0.01022]): _vg.add([_i], _w, 'REPLACE')
_vg = ob_circle.vertex_groups.new(name='Bone.005')
for _i, _w in zip([1, 2, 3, 4, 14, 58, 59, 60, 61, 74, 75, 77, 78, 81, 82, 96, 106, 107, 168, 169, 170, 171, 172, 173, 174, 175, 187, 188, 189, 190], [0.1195, 0.8177, 0.0574, 0.2045, 0.01628, 0.2264, 0.9914, 1.009, 0.9992, 0.8598, 0.0868, 0.1195, 0.8177, 0.0574, 0.2045, 0.01629, 0.9355, 0.2242, 0.4775, 0.2264, 0.9914, 0.9899, 0.9986, 0.9988, 1.009, 0.9992, 0.9665, 0.8598, 0.0868, 0.1583]): _vg.add([_i], _w, 'REPLACE')
_vg = ob_circle.vertex_groups.new(name='Bone.006')
for _i, _w in zip([0, 1, 3, 14, 15, 19, 20, 21, 22, 23, 24, 25, 26, 27, 28, 29, 30, 31, 38, 39, 52, 53, 54, 55, 56, 57, 58, 62, 63, 64, 65, 66, 67, 68, 69, 70, 71, 73, 74, 75, 76, 77, 79, 80, 81, 83, 91, 96, 97, 98, 103, 104, 105, 113, 114, 115, 116, 117, 118, 119, 120, 121, 122, 123, 124, 125, 126, 127, 135, 137, 162, 163, 164, 165, 166, 167, 168, 169, 176, 177, 178, 179, 180, 181, 182, 183, 184, 186, 188, 189, 190, 191, 192, 193, 194, 195, 196, 197, 198, 199, 200, 201, 202, 203, 204, 205, 206], [0.3354, 0.08934, 0.001522, 0.5128, 0.0806, 0.1421, 0.4617, 0.1683, 0.03295, 0.5042, 0.2099, 0.06425, 0.4081, 0.1367, 0.2631, 0.1086, 0.4275, 0.4058, 0.05791, 0.04269, 0.05541, 0.1577, 0.07225, 0.08392, 0.09943, 0.08991, 0.19, 0.1455, 0.5342, 0.06366, 0.3595, 0.4839, 0.4327, 0.4483, 0.358, 0.1111, 0.03661, 0.05035, 0.01402, 0.6032, 0.3407, 0.09084, 0.05646, 0.3764, 0.002636, 0.4692, 0.04697, 0.5288, 0.5696, 0.08391, 0.1447, 0.4662, 0.1134, 0.2287, 0.6404, 0.0534, 0.5005, 0.04837, 0.4933, 0.5491, 0.09524, 0.5047, 0.1342, 0.1912, 0.2726, 0.1115, 0.449, 0.4716, 0.05893, 0.04466, 0.06202, 0.16, 0.07354, 0.08641, 0.1016, 0.09195, 0.234, 0.1907, 0.1477, 0.5578, 0.06454, 0.3644, 0.4935, 0.5162, 0.4569, 0.15, 0.05078, 0.07206, 0.0143, 0.6051, 0.5657, 0.03156, 0.01881, 0.07023, 0.1046, 0.07713, 0.1079, 0.0284, 0.03787, 0.03847, 0.02812, 0.1121, 0.1627, 0.05527, 0.04067, 0.1377, 0.09402]): _vg.add([_i], _w, 'REPLACE')
_vg = ob_circle.vertex_groups.new(name='Bone.007')
for _i, _w in zip([0, 1, 14, 15, 19, 20, 21, 22, 23, 24, 25, 26, 27, 28, 29, 30, 31, 52, 53, 54, 55, 56, 57, 58, 62, 63, 65, 66, 67, 68, 69, 70, 71, 72, 73, 75, 76, 77, 80, 83, 91, 96, 97, 98, 103, 104, 112, 113, 114, 115, 116, 117, 118, 119, 120, 121, 122, 123, 124, 125, 126, 127, 162, 163, 164, 165, 166, 167, 168, 169, 176, 177, 179, 180, 181, 182, 183, 184, 185, 186, 189, 190, 191, 192, 193, 194, 195, 196, 197, 198, 199, 200, 201, 202, 203, 204, 205, 206], [0.08302, 0.01052, 0.2424, 0.8829, 0.02185, 0.149, 0.7674, 0.9437, 0.2767, 0.7549, 0.9222, 0.4718, 0.8473, 0.1023, 0.01757, 0.2059, 0.4342, 0.9206, 0.7701, 0.8941, 0.8778, 0.855, 0.8688, 0.03573, 0.01389, 0.2556, 0.07232, 0.1353, 0.4723, 0.5205, 0.6057, 0.8473, 0.939, 0.9769, 0.9368, 0.1234, 0.0777, 0.007526, 0.009701, 0.4873, 0.928, 0.2264, 0.08055, 0.8796, 0.01656, 0.1445, 0.9885, 0.707, 0.1949, 0.9318, 0.2804, 0.9439, 0.4716, 0.3674, 0.8912, 0.3753, 0.8528, 0.7928, 0.09272, 0.0119, 0.1844, 0.3684, 0.914, 0.7677, 0.8929, 0.8753, 0.8528, 0.8667, 0.06055, 0.03428, 0.009473, 0.2321, 0.06743, 0.1258, 0.3888, 0.506, 0.8083, 0.9316, 0.9732, 0.9151, 0.1215, 0.1542, 0.9498, 0.9575, 0.8976, 0.8539, 0.8973, 0.8573, 0.9543, 0.9494, 0.9423, 0.9502, 0.8602, 0.7981, 0.9321, 0.9404, 0.8201, 0.8779]): _vg.add([_i], _w, 'REPLACE')
_vg = ob_circle.vertex_groups.new(name='Bone.008')
for _i, _w in zip([5, 8, 9, 10, 32, 33, 34, 35, 64, 79, 84, 87, 88, 89, 90, 105, 109, 128, 129, 130, 131, 132, 178], [0.06704, 0.8759, 0.904, 0.9361, 0.02655, 0.0237, 0.2107, 0.08852, 0.005117, 0.1428, 0.06704, 0.8712, 0.8759, 0.904, 0.9361, 0.05867, 0.9318, 0.02655, 0.0237, 0.2107, 0.08852, 0.004283, 0.005117]): _vg.add([_i], _w, 'REPLACE')
_vg = ob_circle.vertex_groups.new(name='Bone.009')
for _i, _w in zip([8, 9, 11, 12, 13, 87, 88, 89, 92, 93, 94, 95, 110], [0.0238, 0.0105, 0.9692, 0.9679, 0.9686, 0.03991, 0.0238, 0.0105, 0.9738, 0.9692, 0.9679, 0.9686, 0.9686]): _vg.add([_i], _w, 'REPLACE')
_vg = ob_circle.vertex_groups.new(name='Bone.010')
for _i, _w in zip([16, 17, 18, 40, 41, 42, 43, 99, 100, 101, 102, 111, 138, 139, 140, 141, 142, 143, 144, 145], [0.9854, 0.9798, 0.9758, 0.8531, 0.8341, 0.1032, 0.1175, 0.9894, 0.9854, 0.9798, 0.9758, 0.9767, 0.8607, 0.8531, 0.8341, 0.8027, 0.06649, 0.1032, 0.1175, 0.07749]): _vg.add([_i], _w, 'REPLACE')
_vg = ob_circle.vertex_groups.new(name='Bone.011')
for _i, _w in zip([40, 41, 42, 43, 44, 45, 46, 47, 138, 139, 140, 141, 142, 143, 144, 145, 146, 147, 148, 149, 150, 151, 152, 153], [0.143, 0.1602, 0.8815, 0.8636, 0.8442, 0.8281, 0.06877, 0.07607, 0.1359, 0.143, 0.1602, 0.1894, 0.9168, 0.8815, 0.8636, 0.8968, 0.8609, 0.8442, 0.8281, 0.7957, 0.0639, 0.06877, 0.07607, 0.07719]): _vg.add([_i], _w, 'REPLACE')
_vg = ob_circle.vertex_groups.new(name='Bone.012')
for _i, _w in zip([44, 45, 46, 47, 48, 49, 50, 51, 145, 146, 147, 148, 149, 150, 151, 152, 153, 154, 155, 156, 157, 158, 159, 160, 161], [0.1371, 0.1483, 0.9297, 0.9219, 0.9825, 0.9797, 0.9961, 0.9949, 0.001013, 0.126, 0.1371, 0.1483, 0.1847, 0.935, 0.9297, 0.9219, 0.9209, 0.988, 0.9825, 0.9797, 0.9817, 0.9981, 0.9961, 0.9949, 0.995]): _vg.add([_i], _w, 'REPLACE')
_m = ob_circle.modifiers.new('Armature', 'ARMATURE')
_m.object = ob_armature
ob_hemi_006.location = (5.882, 4.477, 4.562)
ob_hemi_006.lineart.crease_threshold = 0.0
ob_hemi_005.location = (-2.967, 3.936, -5.319)
ob_hemi_005.lineart.crease_threshold = 0.0
ob_hemi_004.location = (1.211, -6.415, -5.039)
ob_hemi_004.lineart.crease_threshold = 0.0
ob_hemi_003.location = (-3.335, -6.415, 6.175)
ob_hemi_003.lineart.crease_threshold = 0.0
ob_hemi_002.location = (5.327, -5.988, 6.454)
ob_hemi_002.lineart.crease_threshold = 0.0
ob_hemi_001.location = (5.313, -9.198e-07, 6.846)
ob_hemi_001.lineart.crease_threshold = 0.0
ob_hemi.location = (-6.565, -9.369e-07, 6.973)
ob_hemi.lineart.crease_threshold = 0.0
ob_lamp.location = (4.076, 1.005, 5.904)
ob_lamp.rotation_euler = (0.6503, 0.05522, 1.866)
ob_lamp.lock_rotations_4d = False
ob_lamp.empty_display_type = 'ARROWS'
ob_lamp.color = (0.0, 0.0, 0.0, 0.0)
ob_lamp.lineart.crease_threshold = 0.0
ob_camera.location = (7.481, -6.508, 5.344)
ob_camera.rotation_euler = (1.109, 0.01082, 0.8149)
ob_camera.lock_rotations_4d = False
ob_camera.empty_display_type = 'ARROWS'
ob_camera.color = (0.0, 0.0, 0.0, 0.0)
ob_camera.display_type = 'WIRE'
ob_camera.lineart.crease_threshold = 0.0

# ---- collection membership
col_collection_1.objects.link(ob_armature)
col_collection_1.objects.link(ob_circle)
col_collection_1.objects.link(ob_hemi_006)
col_collection_1.objects.link(ob_hemi_005)
col_collection_1.objects.link(ob_hemi_004)
col_collection_1.objects.link(ob_hemi_003)
col_collection_1.objects.link(ob_hemi_002)
col_collection_1.objects.link(ob_hemi_001)
col_collection_1.objects.link(ob_hemi)
col_collection_1.objects.link(ob_lamp)
col_collection_1.objects.link(ob_camera)

# ---- scene / render settings (as saved in the file)
scene.camera = ob_camera
scene.frame_start = 1; scene.frame_end = 60; scene.frame_set(0)
scene.render.engine = 'BLENDER_EEVEE_NEXT'
scene.render.resolution_percentage = 50
scene.render.dither_intensity = 0.0
scene.cycles.use_denoising = False
scene.cycles.samples = 128
scene.cycles.sampling_pattern = 'TABULATED_SOBOL'
scene.cycles.light_sampling_threshold = 0.0
scene.cycles.use_adaptive_sampling = False
scene.cycles.use_light_tree = False
scene.cycles.blur_glossy = 0.0
scene.cycles.sample_clamp_indirect = 0.0
scene.view_settings.view_transform = 'Standard'
bpy.context.view_layer.update()
